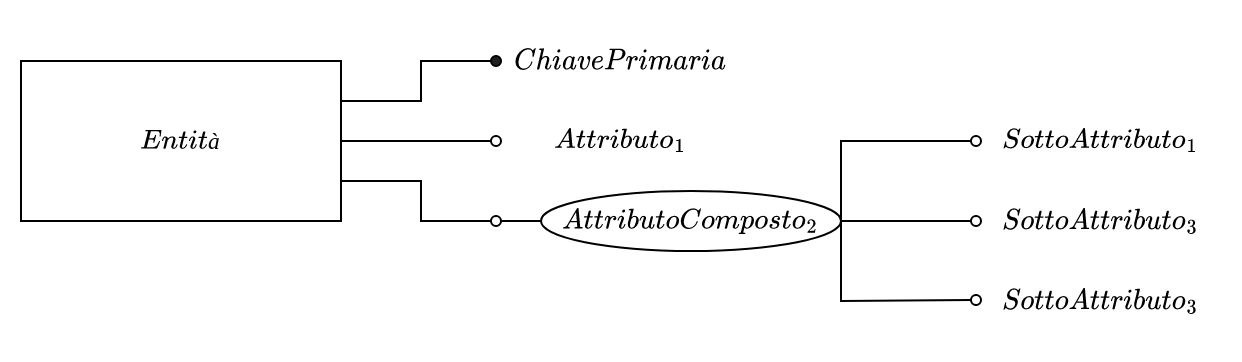

The diagram above was exported from draw.io. Its source (the exported page's mxGraphModel, read from the mxfile embedded in the PNG):
<mxGraphModel dx="763" dy="1285" grid="1" gridSize="10" guides="1" tooltips="1" connect="1" arrows="1" fold="1" page="1" pageScale="1" pageWidth="1100" pageHeight="850" math="1" shadow="0">
  <root>
    <mxCell id="0" />
    <mxCell id="1" parent="0" />
    <mxCell id="2" value="$$Entità$$" style="rounded=0;whiteSpace=wrap;html=1;" vertex="1" parent="1">
      <mxGeometry x="2000" y="-540" width="160" height="80" as="geometry" />
    </mxCell>
    <mxCell id="3" value="$$ChiavePrimaria$$" style="text;html=1;strokeColor=none;fillColor=none;align=center;verticalAlign=middle;whiteSpace=wrap;rounded=0;" vertex="1" parent="1">
      <mxGeometry x="2240" y="-560" width="120" height="40" as="geometry" />
    </mxCell>
    <mxCell id="4" value="$$Attributo_1$$" style="text;html=1;strokeColor=none;fillColor=none;align=center;verticalAlign=middle;whiteSpace=wrap;rounded=0;" vertex="1" parent="1">
      <mxGeometry x="2240" y="-520" width="120" height="40" as="geometry" />
    </mxCell>
    <mxCell id="5" value="" style="endArrow=none;html=1;rounded=0;exitX=1;exitY=0.25;exitDx=0;exitDy=0;entryX=0;entryY=0.5;entryDx=0;entryDy=0;" edge="1" source="2" target="6" parent="1">
      <mxGeometry width="50" height="50" relative="1" as="geometry">
        <mxPoint x="2190" y="-530" as="sourcePoint" />
        <mxPoint x="2230" y="-535" as="targetPoint" />
        <Array as="points">
          <mxPoint x="2200" y="-520" />
          <mxPoint x="2200" y="-540" />
        </Array>
      </mxGeometry>
    </mxCell>
    <mxCell id="6" value="" style="ellipse;whiteSpace=wrap;html=1;aspect=fixed;fillColor=#1F1F1F;" vertex="1" parent="1">
      <mxGeometry x="2235" y="-542.5" width="5" height="5" as="geometry" />
    </mxCell>
    <mxCell id="7" value="" style="endArrow=none;html=1;rounded=0;entryX=0;entryY=0.5;entryDx=0;entryDy=0;exitX=1;exitY=0.5;exitDx=0;exitDy=0;" edge="1" source="2" target="9" parent="1">
      <mxGeometry width="50" height="50" relative="1" as="geometry">
        <mxPoint x="2175" y="-460" as="sourcePoint" />
        <mxPoint x="2225" y="-510" as="targetPoint" />
      </mxGeometry>
    </mxCell>
    <mxCell id="8" value="" style="endArrow=none;html=1;rounded=0;entryX=0;entryY=0.5;entryDx=0;entryDy=0;exitX=1;exitY=0.75;exitDx=0;exitDy=0;" edge="1" source="2" target="10" parent="1">
      <mxGeometry width="50" height="50" relative="1" as="geometry">
        <mxPoint x="2170" y="-485" as="sourcePoint" />
        <mxPoint x="2250" y="-485" as="targetPoint" />
        <Array as="points">
          <mxPoint x="2200" y="-480" />
          <mxPoint x="2200" y="-460" />
        </Array>
      </mxGeometry>
    </mxCell>
    <mxCell id="9" value="" style="ellipse;whiteSpace=wrap;html=1;aspect=fixed;" vertex="1" parent="1">
      <mxGeometry x="2235" y="-502.5" width="5" height="5" as="geometry" />
    </mxCell>
    <mxCell id="10" value="" style="ellipse;whiteSpace=wrap;html=1;aspect=fixed;" vertex="1" parent="1">
      <mxGeometry x="2235" y="-462.5" width="5" height="5" as="geometry" />
    </mxCell>
    <mxCell id="11" value="$$AttributoComposto_2$$" style="ellipse;whiteSpace=wrap;html=1;fillColor=default;" vertex="1" parent="1">
      <mxGeometry x="2260" y="-475" width="150" height="30" as="geometry" />
    </mxCell>
    <mxCell id="12" value="" style="endArrow=none;html=1;rounded=0;exitX=1;exitY=0.5;exitDx=0;exitDy=0;entryX=0;entryY=0.5;entryDx=0;entryDy=0;" edge="1" source="10" target="11" parent="1">
      <mxGeometry width="50" height="50" relative="1" as="geometry">
        <mxPoint x="2260" y="-430" as="sourcePoint" />
        <mxPoint x="2310" y="-480" as="targetPoint" />
      </mxGeometry>
    </mxCell>
    <mxCell id="13" value="" style="endArrow=none;html=1;rounded=0;exitX=1;exitY=0.5;exitDx=0;exitDy=0;entryX=0;entryY=0.5;entryDx=0;entryDy=0;" edge="1" source="11" target="16" parent="1">
      <mxGeometry width="50" height="50" relative="1" as="geometry">
        <mxPoint x="2450" y="-450" as="sourcePoint" />
        <mxPoint x="2470" y="-500" as="targetPoint" />
        <Array as="points">
          <mxPoint x="2410" y="-500" />
        </Array>
      </mxGeometry>
    </mxCell>
    <mxCell id="14" value="" style="endArrow=none;html=1;rounded=0;exitX=1;exitY=0.5;exitDx=0;exitDy=0;startArrow=none;" edge="1" source="17" parent="1">
      <mxGeometry width="50" height="50" relative="1" as="geometry">
        <mxPoint x="2420" y="-450" as="sourcePoint" />
        <mxPoint x="2480" y="-460" as="targetPoint" />
      </mxGeometry>
    </mxCell>
    <mxCell id="15" value="$$SottoAttributo_1$$" style="text;html=1;strokeColor=none;fillColor=none;align=center;verticalAlign=middle;whiteSpace=wrap;rounded=0;" vertex="1" parent="1">
      <mxGeometry x="2480" y="-520" width="120" height="40" as="geometry" />
    </mxCell>
    <mxCell id="16" value="" style="ellipse;whiteSpace=wrap;html=1;aspect=fixed;" vertex="1" parent="1">
      <mxGeometry x="2475" y="-502.5" width="5" height="5" as="geometry" />
    </mxCell>
    <mxCell id="17" value="" style="ellipse;whiteSpace=wrap;html=1;aspect=fixed;" vertex="1" parent="1">
      <mxGeometry x="2475" y="-462.5" width="5" height="5" as="geometry" />
    </mxCell>
    <mxCell id="18" value="" style="endArrow=none;html=1;rounded=0;exitX=1;exitY=0.5;exitDx=0;exitDy=0;entryX=0;entryY=0.5;entryDx=0;entryDy=0;" edge="1" source="11" target="17" parent="1">
      <mxGeometry width="50" height="50" relative="1" as="geometry">
        <mxPoint x="2409.9999999999955" y="-460" as="sourcePoint" />
        <mxPoint x="2480.0000000000005" y="-460" as="targetPoint" />
      </mxGeometry>
    </mxCell>
    <mxCell id="19" value="" style="endArrow=none;html=1;rounded=0;exitX=1;exitY=0.5;exitDx=0;exitDy=0;entryX=0;entryY=0.5;entryDx=0;entryDy=0;" edge="1" source="11" target="20" parent="1">
      <mxGeometry width="50" height="50" relative="1" as="geometry">
        <mxPoint x="2419.9999999999955" y="-450" as="sourcePoint" />
        <mxPoint x="2470" y="-420" as="targetPoint" />
        <Array as="points">
          <mxPoint x="2410" y="-420" />
        </Array>
      </mxGeometry>
    </mxCell>
    <mxCell id="20" value="" style="ellipse;whiteSpace=wrap;html=1;aspect=fixed;" vertex="1" parent="1">
      <mxGeometry x="2475" y="-423" width="5" height="5" as="geometry" />
    </mxCell>
    <mxCell id="21" value="$$SottoAttributo_3$$" style="text;html=1;strokeColor=none;fillColor=none;align=center;verticalAlign=middle;whiteSpace=wrap;rounded=0;" vertex="1" parent="1">
      <mxGeometry x="2480" y="-480" width="120" height="40" as="geometry" />
    </mxCell>
    <mxCell id="22" value="$$SottoAttributo_3$$" style="text;html=1;strokeColor=none;fillColor=none;align=center;verticalAlign=middle;whiteSpace=wrap;rounded=0;" vertex="1" parent="1">
      <mxGeometry x="2480" y="-440" width="120" height="40" as="geometry" />
    </mxCell>
  </root>
</mxGraphModel>